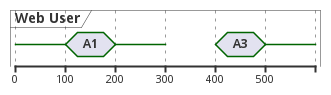

The diagram above was rendered by PlantUML. Its source (embedded in the PNG):
@startuml
concise "Web User" as WU
@0
WU is {-}
@100
WU is A1
@200
WU is {-}
@300
WU is {hidden}
@400
WU is A3
@500
WU is {-}
@enduml